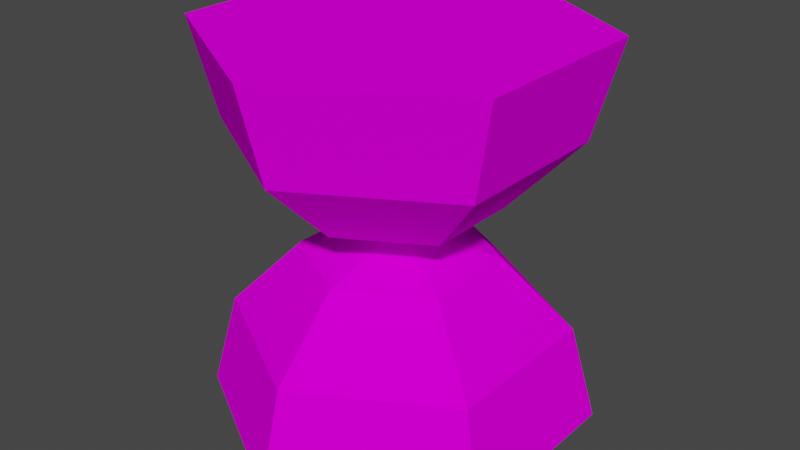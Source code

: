 # Source: ruin_02.blend  (saved by Blender 2.90.8; exported with 4.5.12 LTS)
import bpy
from mathutils import Matrix  # noqa: F401  (used for matrix-valued properties, if any)

bpy.ops.wm.read_factory_settings(use_empty=True)
scene = bpy.context.scene
scene.name = 'Scene'

# ---- collections
col_collection = bpy.data.collections.new('Collection'); scene.collection.children.link(col_collection)

# ---- images (referenced by path relative to the original .blend; pixels are not part of the script)
import os
ASSET_DIR = os.environ.get("B2B_ASSET_DIR", "")  # directory of the original .blend (textures are referenced by path, not embedded)
HERE = os.path.dirname(os.path.abspath(__file__))  # packed textures are extracted next to this script under _unpacked/

def load_image(name, relpath, width, height, colorspace="sRGB"):
    """Load a texture the original file referenced (path relative to the .blend, or extracted next to this script)."""
    p = next((c for c in (os.path.join(HERE, relpath), os.path.join(ASSET_DIR, relpath)) if relpath and os.path.exists(c)), "")
    if p:
        img = bpy.data.images.load(p, check_existing=True)
        img.name = name
    else:  # same state as the original file: an image datablock whose file is absent (Cycles renders it pink)
        img = bpy.data.images.new(name, width, height)
        img.source = "FILE"
        img.filepath = "//" + (relpath or name)
    img.colorspace_settings.name = colorspace
    return img
img_concrete_png = load_image('concrete.png', 'concrete.png', 1024, 1024, 'sRGB')

# ---- materials (node trees are filled in below, after node groups)
mat_m_ruin_02 = bpy.data.materials.new('m_ruin_02')
mat_m_ruin_02.use_transparent_shadow = False

# ---- material node trees
mat_m_ruin_02.use_nodes = True; mat_m_ruin_02.node_tree.nodes.clear()
_N = mat_m_ruin_02.node_tree.nodes; _L = mat_m_ruin_02.node_tree.links
n0 = _N.new('ShaderNodeBsdfPrincipled'); n0.name = 'Principled BSDF'; n0.location = (10, 300)
n0.distribution = 'GGX'
n0.subsurface_method = 'BURLEY'
n0.inputs[2].default_value = 1.0
n0.inputs[3].default_value = 1.45
n0.inputs[13].default_value = 0.0
n0.inputs[27].default_value = (0.0, 0.0, 0.0, 1.0)
n0.inputs[28].default_value = 1.0
n1 = _N.new('ShaderNodeOutputMaterial'); n1.name = 'Material Output'; n1.location = (300, 300)
n2 = _N.new('ShaderNodeTexImage'); n2.name = 'Image Texture'; n2.location = (-486, 337)
n2.image = img_concrete_png
n2.interpolation = 'Closest'
n3 = _N.new('ShaderNodeVertexColor'); n3.name = 'Vertex Color'; n3.location = (-397, 70)
n4 = _N.new('ShaderNodeMix'); n4.name = 'Mix'; n4.location = (-195, 281)
n4.data_type = 'RGBA'
n4.blend_type = 'OVERLAY'
n4.inputs[0].default_value = 1.0
_L.new(n0.outputs[0], n1.inputs[0])
_L.new(n4.outputs[2], n0.inputs[0])
_L.new(n2.outputs[0], n4.inputs[6])
_L.new(n3.outputs[0], n4.inputs[7])
n1.is_active_output = True

# ---- world
world_world = bpy.data.worlds.new('World'); scene.world = world_world
world_world.use_nodes = True; world_world.node_tree.nodes.clear()
_N = world_world.node_tree.nodes; _L = world_world.node_tree.links
n0 = _N.new('ShaderNodeOutputWorld'); n0.name = 'World Output'; n0.location = (300, 300)
n1 = _N.new('ShaderNodeBackground'); n1.name = 'Background'; n1.location = (10, 300)
n1.inputs[0].default_value = (0.05088, 0.05088, 0.05088, 1.0)
_L.new(n1.outputs[0], n0.inputs[0])
n0.is_active_output = True
world_world.color = (0.05088, 0.05088, 0.05088)
world_world.use_sun_shadow = False
world_world.sun_shadow_jitter_overblur = 0.0

# ---- meshes
me_sphere = bpy.data.meshes.new('Sphere')
me_sphere.from_pydata([(0.0, 0.5, 0.866), (0.0, 0.866, 0.5), (0.0, 1.0, -4.371e-08), (1.354e-07, -1.0, 2.001), (9.172e-08, -0.866, 1.501), (-1.308e-07, 7.55e-08, 1.0), (0.433, 0.25, 0.866), (0.75, 0.433, 0.5), (0.866, 0.5, -4.371e-08), (1.502e-08, -0.5, 1.135), (-0.866, -0.5, 2.001), (0.433, -0.25, 0.866), (0.75, -0.433, 0.5), (0.866, -0.5, -4.371e-08), (-0.75, -0.433, 1.501), (-0.433, -0.25, 1.135), (-8.606e-08, -0.5, 0.866), (-1.308e-07, -0.866, 0.5), (-1.308e-07, -1.0, -4.371e-08), (-0.866, 0.5, 2.001), (-0.75, 0.433, 1.501), (-0.433, 0.25, 1.135), (-0.433, -0.25, 0.866), (-0.75, -0.433, 0.5), (-0.866, -0.5, -4.371e-08), (4.801e-08, 2.142e-07, 1.001), (4.668e-09, 1.0, 2.001), (-0.433, 0.25, 0.866), (-0.75, 0.433, 0.5), (-0.866, 0.5, -4.371e-08), (-3.904e-08, 0.866, 1.501), (-7.104e-08, 0.5, 1.135), (0.433, -0.25, 1.135), (0.75, -0.433, 1.501), (0.866, -0.5, 2.001), (0.433, 0.25, 1.135), (0.75, 0.433, 1.501), (0.866, 0.5, 2.001), (0.0, 1.192e-07, 2.001)], [], [(37, 26, 38), (33, 32, 35, 36), (1, 0, 6, 7), (32, 25, 35), (2, 1, 7, 8), (0, 5, 6), (7, 6, 11, 12), (3, 4, 33, 34), (8, 7, 12, 13), (6, 5, 11), (14, 15, 9, 4), (9, 25, 32), (10, 14, 4, 3), (13, 12, 17, 18), (11, 5, 16), (21, 25, 15), (15, 25, 9), (12, 11, 16, 17), (20, 21, 15, 14), (18, 17, 23, 24), (16, 5, 22), (31, 25, 21), (19, 20, 14, 10), (17, 16, 22, 23), (29, 2, 8, 13, 18, 24), (24, 23, 28, 29), (22, 5, 27), (26, 30, 20, 19), (30, 31, 21, 20), (23, 22, 27, 28), (37, 36, 30, 26), (29, 28, 1, 2), (27, 5, 0), (4, 9, 32, 33), (35, 25, 31), (28, 27, 0, 1), (34, 33, 36, 37), (36, 35, 31, 30), (10, 3, 38), (38, 34, 37), (34, 38, 3), (38, 26, 19), (19, 10, 38)])
_uv = me_sphere.uv_layers.new(name='UVMap')
_uv.uv.foreach_set('vector', [0.36, 0.5241, 0.36, 0.3319, 0.5264, 0.428, 0.4446, 0.0001657, 0.5556, 0.0001657, 0.5556, 0.1112, 0.4446, 0.1112, 0.1112, 0.2222, 0.2222, 0.2222, 0.2222, 0.3332, 0.1112, 0.3332, 0.5556, 0.0001657, 0.6666, 0.05567, 0.5556, 0.1112, 0.0001657, 0.2222, 0.1112, 0.2222, 0.1112, 0.3332, 0.0001657, 0.3332, 0.2222, 0.2222, 0.3332, 0.2777, 0.2222, 0.3332, 0.1112, 0.3332, 0.2222, 0.3332, 0.2222, 0.4442, 0.1112, 0.4442, 0.3335, 0.5552, 0.4446, 0.5552, 0.4446, 0.6663, 0.3335, 0.6663, 0.0001657, 0.3332, 0.1112, 0.3332, 0.1112, 0.4442, 0.0001658, 0.4442, 0.2222, 0.3332, 0.3332, 0.3887, 0.2222, 0.4442, 0.4446, 0.4442, 0.5556, 0.4442, 0.5556, 0.5552, 0.4446, 0.5552, 0.5556, 0.5552, 0.6666, 0.6108, 0.5556, 0.6663, 0.3335, 0.4442, 0.4446, 0.4442, 0.4446, 0.5552, 0.3335, 0.5552, 0.0001658, 0.4442, 0.1112, 0.4442, 0.1112, 0.5552, 0.0001658, 0.5552, 0.2222, 0.4442, 0.3332, 0.4997, 0.2222, 0.5552, 0.5556, 0.3332, 0.6666, 0.3887, 0.5556, 0.4442, 0.5556, 0.4442, 0.6666, 0.4997, 0.5556, 0.5552, 0.1112, 0.4442, 0.2222, 0.4442, 0.2222, 0.5552, 0.1112, 0.5552, 0.4446, 0.3332, 0.5556, 0.3332, 0.5556, 0.4442, 0.4446, 0.4442, 0.0001658, 0.5552, 0.1112, 0.5552, 0.1112, 0.6663, 0.0001658, 0.6663, 0.2222, 0.5552, 0.3332, 0.6108, 0.2222, 0.6663, 0.5556, 0.2222, 0.6666, 0.2777, 0.5556, 0.3332, 0.3335, 0.3332, 0.4446, 0.3332, 0.4446, 0.4442, 0.3335, 0.4442, 0.1112, 0.5552, 0.2222, 0.5552, 0.2222, 0.6663, 0.1112, 0.6663, 0.6929, 0.9088, 0.5264, 1.005, 0.36, 0.9088, 0.36, 0.7166, 0.5264, 0.6205, 0.6929, 0.7166, 0.0001657, 0.0001657, 0.1112, 0.0001657, 0.1112, 0.1112, 0.0001657, 0.1112, 0.2222, 0.0001657, 0.3332, 0.05567, 0.2222, 0.1112, 0.3335, 0.2222, 0.4446, 0.2222, 0.4446, 0.3332, 0.3335, 0.3332, 0.4446, 0.2222, 0.5556, 0.2222, 0.5556, 0.3332, 0.4446, 0.3332, 0.1112, 0.0001657, 0.2222, 0.0001657, 0.2222, 0.1112, 0.1112, 0.1112, 0.3335, 0.1112, 0.4446, 0.1112, 0.4446, 0.2222, 0.3335, 0.2222, 0.0001657, 0.1112, 0.1112, 0.1112, 0.1112, 0.2222, 0.0001657, 0.2222, 0.2222, 0.1112, 0.3332, 0.1667, 0.2222, 0.2222, 0.4446, 0.5552, 0.5556, 0.5552, 0.5556, 0.6663, 0.4446, 0.6663, 0.5556, 0.1112, 0.6666, 0.1667, 0.5556, 0.2222, 0.1112, 0.1112, 0.2222, 0.1112, 0.2222, 0.2222, 0.1112, 0.2222, 0.3335, 0.0001657, 0.4446, 0.0001657, 0.4446, 0.1112, 0.3335, 0.1112, 0.4446, 0.1112, 0.5556, 0.1112, 0.5556, 0.2222, 0.4446, 0.2222, 0.6929, 0.3319, 0.6929, 0.5241, 0.5264, 0.428, 0.5264, 0.428, 0.5264, 0.6202, 0.36, 0.5241, 0.5264, 0.6202, 0.5264, 0.428, 0.6929, 0.5241, 0.5264, 0.428, 0.36, 0.3319, 0.5264, 0.2358, 0.5264, 0.2358, 0.6929, 0.3319, 0.5264, 0.428])
_ca = me_sphere.color_attributes.new('Col', 'BYTE_COLOR', 'CORNER')
_ca.data.foreach_set('color', [0.5711, 0.5972, 0.5647, 1.0, 0.4072, 0.4452, 0.402, 1.0, 0.4508, 0.4851, 0.4452, 1.0, 0.4342, 0.4678, 0.4233, 1.0, 0.6795, 0.7011, 0.6795, 1.0, 0.6038, 0.6308, 0.6038, 1.0, 0.6038, 0.6308, 0.6038, 1.0, 0.2122, 0.2664, 0.2086, 1.0, 0.2423, 0.2874, 0.2346, 1.0, 0.3467, 0.3916, 0.3419, 1.0, 0.2384, 0.2874, 0.2346, 1.0, 0.6795, 0.7011, 0.6795, 1.0, 1.0, 1.0, 1.0, 1.0, 0.6038, 0.6308, 0.6038, 1.0, 1.0, 1.0, 1.0, 1.0, 0.2122, 0.2664, 0.2086, 1.0, 0.2384, 0.2874, 0.2346, 1.0, 0.5972, 0.624, 0.5972, 1.0, 0.2423, 0.2874, 0.2346, 1.0, 0.1651, 0.2159, 0.1559, 1.0, 0.3467, 0.3916, 0.3419, 1.0, 0.2384, 0.2874, 0.2346, 1.0, 0.3467, 0.3916, 0.3419, 1.0, 0.06663, 0.1248, 0.05951, 1.0, 0.05781, 0.1144, 0.04971, 1.0, 0.15, 0.2016, 0.1413, 1.0, 0.6038, 0.6308, 0.6038, 1.0, 0.4342, 0.4678, 0.4233, 1.0, 0.07036, 0.1274, 0.06301, 1.0, 0.5972, 0.624, 0.5972, 1.0, 0.2384, 0.2874, 0.2346, 1.0, 0.05781, 0.1144, 0.04971, 1.0, 0.6038, 0.6308, 0.6038, 1.0, 0.3467, 0.3916, 0.3419, 1.0, 0.1651, 0.2159, 0.1559, 1.0, 0.06663, 0.1248, 0.05951, 1.0, 0.5972, 0.624, 0.5906, 1.0, 0.4287, 0.4678, 0.4233, 1.0, 0.4452, 0.4793, 0.4452, 1.0, 0.6038, 0.6308, 0.6038, 1.0, 0.4452, 0.4793, 0.4452, 1.0, 1.0, 1.0, 1.0, 1.0, 0.6795, 0.7011, 0.6795, 1.0, 0.3419, 0.3864, 0.3372, 1.0, 0.5972, 0.624, 0.5906, 1.0, 0.6038, 0.6308, 0.6038, 1.0, 0.15, 0.2016, 0.1413, 1.0, 0.6038, 0.6308, 0.6038, 1.0, 0.05781, 0.1144, 0.04971, 1.0, 0.07036, 0.1274, 0.06301, 1.0, 0.07421, 0.1329, 0.06663, 1.0, 0.06663, 0.1248, 0.05951, 1.0, 0.1651, 0.2159, 0.1559, 1.0, 0.3372, 0.3763, 0.3325, 1.0, 0.5647, 0.5972, 0.5583, 1.0, 1.0, 1.0, 1.0, 1.0, 0.4287, 0.4678, 0.4233, 1.0, 0.4287, 0.4678, 0.4233, 1.0, 1.0, 1.0, 1.0, 1.0, 0.4452, 0.4793, 0.4452, 1.0, 0.05781, 0.1144, 0.04971, 1.0, 0.06663, 0.1248, 0.05951, 1.0, 0.3372, 0.3763, 0.3325, 1.0, 0.07036, 0.1274, 0.06301, 1.0, 0.8879, 0.8963, 0.8879, 1.0, 0.5647, 0.5972, 0.5583, 1.0, 0.4287, 0.4678, 0.4233, 1.0, 0.5972, 0.624, 0.5906, 1.0, 0.07421, 0.1329, 0.06663, 1.0, 0.07036, 0.1274, 0.06301, 1.0, 0.4179, 0.4621, 0.4125, 1.0, 0.6038, 0.6308, 0.6038, 1.0, 0.3372, 0.3763, 0.3325, 1.0, 0.1651, 0.2159, 0.1559, 1.0, 0.3712, 0.4125, 0.3663, 1.0, 1.0, 1.0, 1.0, 1.0, 1.0, 1.0, 1.0, 1.0, 0.5647, 0.5972, 0.5583, 1.0, 0.7157, 0.7379, 0.7157, 1.0, 0.8879, 0.8963, 0.8879, 1.0, 0.5972, 0.624, 0.5906, 1.0, 0.3419, 0.3864, 0.3372, 1.0, 0.07036, 0.1274, 0.06301, 1.0, 0.3372, 0.3763, 0.3325, 1.0, 0.3712, 0.4125, 0.3663, 1.0, 0.4179, 0.4621, 0.4125, 1.0, 1.0, 1.0, 1.0, 1.0, 1.0, 1.0, 1.0, 1.0, 0.5972, 0.624, 0.5972, 1.0, 0.6038, 0.6308, 0.6038, 1.0, 0.07421, 0.1329, 0.06663, 1.0, 0.6038, 0.6308, 0.6038, 1.0, 0.6038, 0.6308, 0.6038, 1.0, 0.4179, 0.4621, 0.4125, 1.0, 0.2423, 0.2918, 0.2346, 1.0, 1.0, 1.0, 1.0, 1.0, 0.3712, 0.4125, 0.3663, 1.0, 0.1651, 0.2159, 0.1559, 1.0, 0.06125, 0.117, 0.05286, 1.0, 0.4072, 0.4452, 0.402, 1.0, 0.6445, 0.6654, 0.6376, 1.0, 0.8879, 0.8963, 0.8879, 1.0, 0.7157, 0.7379, 0.7157, 1.0, 0.6445, 0.6654, 0.6376, 1.0, 1.0, 1.0, 1.0, 1.0, 0.5647, 0.5972, 0.5583, 1.0, 0.8879, 0.8963, 0.8879, 1.0, 0.4179, 0.4621, 0.4125, 1.0, 0.3712, 0.4125, 0.3663, 1.0, 0.06125, 0.117, 0.05286, 1.0, 0.2423, 0.2918, 0.2346, 1.0, 0.5711, 0.5972, 0.5647, 1.0, 0.6038, 0.6308, 0.6038, 1.0, 0.6445, 0.6654, 0.6376, 1.0, 0.4072, 0.4452, 0.402, 1.0, 1.0, 1.0, 1.0, 1.0, 0.2423, 0.2918, 0.2346, 1.0, 0.2122, 0.2664, 0.2086, 1.0, 1.0, 1.0, 1.0, 1.0, 0.06125, 0.117, 0.05286, 1.0, 0.1651, 0.2159, 0.1559, 1.0, 0.2423, 0.2874, 0.2346, 1.0, 0.6038, 0.6308, 0.6038, 1.0, 0.4452, 0.4793, 0.4452, 1.0, 0.6795, 0.7011, 0.6795, 1.0, 0.4342, 0.4678, 0.4233, 1.0, 0.6038, 0.6308, 0.6038, 1.0, 1.0, 1.0, 1.0, 1.0, 1.0, 1.0, 1.0, 1.0, 0.2423, 0.2918, 0.2346, 1.0, 0.06125, 0.117, 0.05286, 1.0, 0.2423, 0.2874, 0.2346, 1.0, 0.2122, 0.2664, 0.2086, 1.0, 0.07036, 0.1274, 0.06301, 1.0, 0.4342, 0.4678, 0.4233, 1.0, 0.6038, 0.6308, 0.6038, 1.0, 0.5711, 0.5972, 0.5647, 1.0, 0.6038, 0.6308, 0.6038, 1.0, 0.6038, 0.6308, 0.6038, 1.0, 1.0, 1.0, 1.0, 1.0, 0.6445, 0.6654, 0.6376, 1.0, 0.3419, 0.3864, 0.3372, 1.0, 0.15, 0.2016, 0.1413, 1.0, 0.4508, 0.4851, 0.4452, 1.0, 0.4508, 0.4851, 0.4452, 1.0, 0.07036, 0.1274, 0.06301, 1.0, 0.5711, 0.5972, 0.5647, 1.0, 0.07036, 0.1274, 0.06301, 1.0, 0.4508, 0.4851, 0.4452, 1.0, 0.15, 0.2016, 0.1413, 1.0, 0.4508, 0.4851, 0.4452, 1.0, 0.4072, 0.4452, 0.402, 1.0, 0.7157, 0.7379, 0.7157, 1.0, 0.7157, 0.7379, 0.7157, 1.0, 0.3419, 0.3864, 0.3372, 1.0, 0.4508, 0.4851, 0.4452, 1.0])
me_sphere.materials.append(mat_m_ruin_02)
me_sphere.use_remesh_fix_poles = True
me_sphere.use_remesh_preserve_attributes = False
me_sphere.use_mirror_vertex_groups = False
me_sphere.use_paint_bone_selection = False
me_sphere.use_paint_mask = True
me_sphere.update()

# ---- objects
ob_ruin_02 = bpy.data.objects.new('Ruin_02', me_sphere)

# ---- transforms, parenting, visibility, modifiers, constraints
ob_ruin_02.location = (0.0, 0.0, 0.0)
ob_ruin_02.scale = (5.0, 5.0, 5.0)
ob_ruin_02.lineart.crease_threshold = 0.0

# ---- collection membership
col_collection.objects.link(ob_ruin_02)

# ---- scene / render settings (as saved in the file)
scene.frame_start = 1; scene.frame_end = 250; scene.frame_set(1)
scene.render.engine = 'BLENDER_EEVEE_NEXT'
scene.cycles.use_denoising = False
scene.cycles.samples = 128
scene.cycles.sampling_pattern = 'TABULATED_SOBOL'
scene.cycles.use_adaptive_sampling = False
scene.cycles.use_light_tree = False
scene.view_settings.view_transform = 'Filmic'
bpy.context.view_layer.update()

# ---- added for rendering (the .blend has no active camera and no usable light): camera, sun
cam_auto = bpy.data.cameras.new('AutoCamera')
cam_auto.lens = 50.0
cam_auto.sensor_width = 36.0
cam_auto.clip_end = 1000.0
ob_auto_camera = bpy.data.objects.new('AutoCamera', cam_auto)
scene.collection.objects.link(ob_auto_camera)
ob_auto_camera.location = (15.3459, -18.4151, 17.2792)
ob_auto_camera.rotation_euler = (1.09748, -7.21219e-08, 0.694738)
scene.camera = ob_auto_camera
light_auto_sun = bpy.data.lights.new('AutoSun', 'SUN')
light_auto_sun.energy = 3.0
light_auto_sun.angle = 0.0523599
ob_auto_sun = bpy.data.objects.new('AutoSun', light_auto_sun)
scene.collection.objects.link(ob_auto_sun)
ob_auto_sun.rotation_euler = (0.872665, 0.174533, 0.523599)
bpy.context.view_layer.update()
